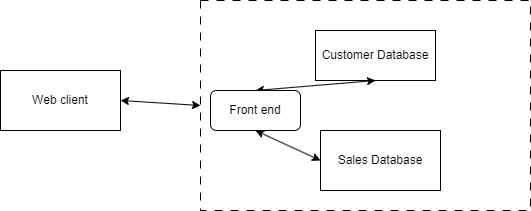

The diagram above was exported from draw.io. Its source (the exported page's mxGraphModel, read from the mxfile embedded in the PNG):
<mxGraphModel dx="1290" dy="530" grid="1" gridSize="10" guides="1" tooltips="1" connect="1" arrows="1" fold="1" page="1" pageScale="1" pageWidth="850" pageHeight="1100" math="0" shadow="0">
  <root>
    <mxCell id="0" />
    <mxCell id="1" parent="0" />
    <mxCell id="OgsYddUKYjAgMOd8ILDH-1" value="" style="rounded=0;whiteSpace=wrap;html=1;dashed=1;dashPattern=8 8;" parent="1" vertex="1">
      <mxGeometry x="240" y="210" width="330" height="210" as="geometry" />
    </mxCell>
    <mxCell id="VxgnEOcXtxI2icFuelEJ-1" value="Customer Database" style="rounded=0;whiteSpace=wrap;html=1;" parent="1" vertex="1">
      <mxGeometry x="355" y="240" width="120" height="50" as="geometry" />
    </mxCell>
    <mxCell id="VxgnEOcXtxI2icFuelEJ-2" value="Sales Database" style="rounded=0;whiteSpace=wrap;html=1;" parent="1" vertex="1">
      <mxGeometry x="360" y="340" width="120" height="60" as="geometry" />
    </mxCell>
    <mxCell id="VxgnEOcXtxI2icFuelEJ-4" value="" style="endArrow=classic;startArrow=classic;html=1;rounded=0;exitX=0.5;exitY=1;exitDx=0;exitDy=0;entryX=0;entryY=0.5;entryDx=0;entryDy=0;" parent="1" source="VxgnEOcXtxI2icFuelEJ-10" target="VxgnEOcXtxI2icFuelEJ-2" edge="1">
      <mxGeometry width="50" height="50" relative="1" as="geometry">
        <mxPoint x="260" y="330" as="sourcePoint" />
        <mxPoint x="350" y="340" as="targetPoint" />
      </mxGeometry>
    </mxCell>
    <mxCell id="VxgnEOcXtxI2icFuelEJ-6" value="" style="endArrow=classic;startArrow=classic;html=1;rounded=0;entryX=0.5;entryY=1;entryDx=0;entryDy=0;exitX=0.5;exitY=0;exitDx=0;exitDy=0;" parent="1" source="VxgnEOcXtxI2icFuelEJ-10" target="VxgnEOcXtxI2icFuelEJ-1" edge="1">
      <mxGeometry width="50" height="50" relative="1" as="geometry">
        <mxPoint x="400" y="300" as="sourcePoint" />
        <mxPoint x="450" y="250" as="targetPoint" />
      </mxGeometry>
    </mxCell>
    <mxCell id="VxgnEOcXtxI2icFuelEJ-10" value="Front end" style="rounded=1;whiteSpace=wrap;html=1;" parent="1" vertex="1">
      <mxGeometry x="250" y="300" width="90" height="40" as="geometry" />
    </mxCell>
    <mxCell id="VxgnEOcXtxI2icFuelEJ-14" value="Web client" style="rounded=0;whiteSpace=wrap;html=1;" parent="1" vertex="1">
      <mxGeometry x="40" y="280" width="120" height="60" as="geometry" />
    </mxCell>
    <mxCell id="VxgnEOcXtxI2icFuelEJ-15" value="" style="endArrow=classic;startArrow=classic;html=1;rounded=0;exitX=1;exitY=0.5;exitDx=0;exitDy=0;entryX=0;entryY=0.5;entryDx=0;entryDy=0;" parent="1" source="VxgnEOcXtxI2icFuelEJ-14" target="OgsYddUKYjAgMOd8ILDH-1" edge="1">
      <mxGeometry width="50" height="50" relative="1" as="geometry">
        <mxPoint x="400" y="300" as="sourcePoint" />
        <mxPoint x="450" y="250" as="targetPoint" />
      </mxGeometry>
    </mxCell>
  </root>
</mxGraphModel>